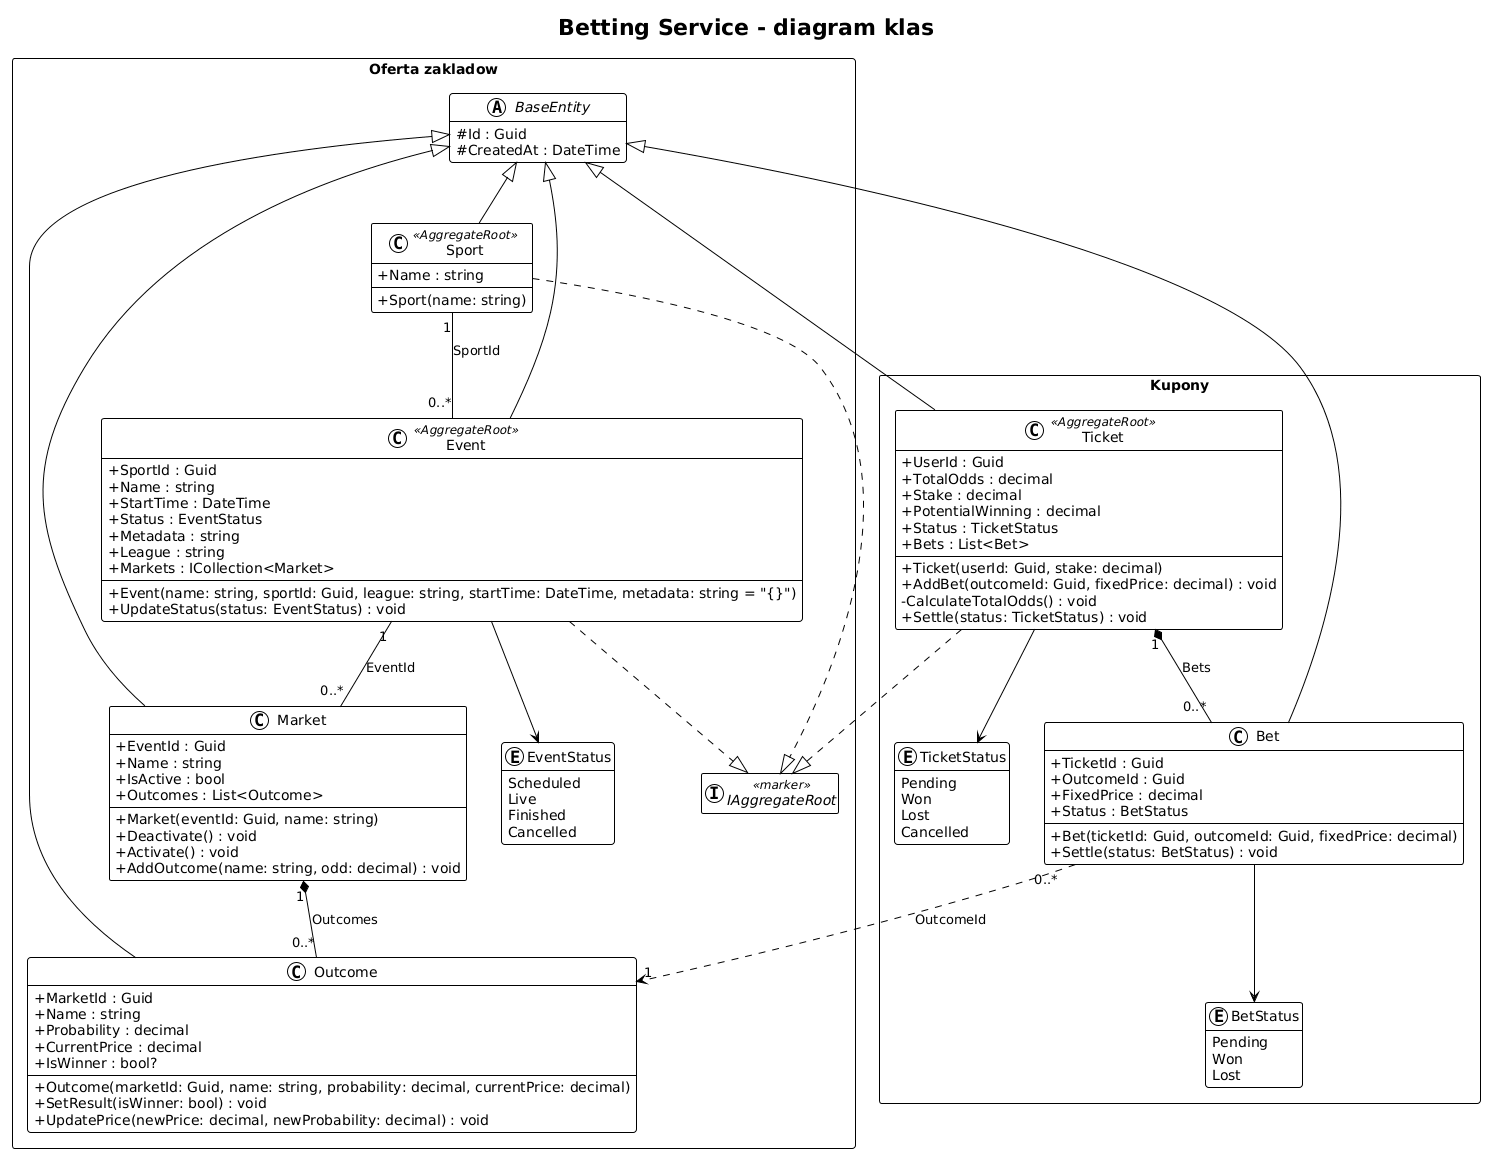

The diagram above was rendered by PlantUML. Its source (embedded in the PNG):
@startuml
!theme plain
top to bottom direction
skinparam classAttributeIconSize 0
skinparam packageStyle rectangle
skinparam shadowing false
hide empty members

title Betting Service - diagram klas

package "Oferta zakladow" {
    abstract class BaseEntity {
        #Id : Guid
        #CreatedAt : DateTime
    }

    interface IAggregateRoot <<marker>>

    enum EventStatus {
        Scheduled
        Live
        Finished
        Cancelled
    }

    class Sport <<AggregateRoot>> {
        +Name : string
        +Sport(name: string)
    }

    class Event <<AggregateRoot>> {
        +SportId : Guid
        +Name : string
        +StartTime : DateTime
        +Status : EventStatus
        +Metadata : string
        +League : string
        +Markets : ICollection<Market>
        +Event(name: string, sportId: Guid, league: string, startTime: DateTime, metadata: string = "{}")
        +UpdateStatus(status: EventStatus) : void
    }

    class Market {
        +EventId : Guid
        +Name : string
        +IsActive : bool
        +Outcomes : List<Outcome>
        +Market(eventId: Guid, name: string)
        +Deactivate() : void
        +Activate() : void
        +AddOutcome(name: string, odd: decimal) : void
    }

    class Outcome {
        +MarketId : Guid
        +Name : string
        +Probability : decimal
        +CurrentPrice : decimal
        +IsWinner : bool?
        +Outcome(marketId: Guid, name: string, probability: decimal, currentPrice: decimal)
        +SetResult(isWinner: bool) : void
        +UpdatePrice(newPrice: decimal, newProbability: decimal) : void
    }
}

package "Kupony" {
    enum TicketStatus {
        Pending
        Won
        Lost
        Cancelled
    }

    enum BetStatus {
        Pending
        Won
        Lost
    }

    class Ticket <<AggregateRoot>> {
        +UserId : Guid
        +TotalOdds : decimal
        +Stake : decimal
        +PotentialWinning : decimal
        +Status : TicketStatus
        +Bets : List<Bet>
        +Ticket(userId: Guid, stake: decimal)
        +AddBet(outcomeId: Guid, fixedPrice: decimal) : void
        -CalculateTotalOdds() : void
        +Settle(status: TicketStatus) : void
    }

    class Bet {
        +TicketId : Guid
        +OutcomeId : Guid
        +FixedPrice : decimal
        +Status : BetStatus
        +Bet(ticketId: Guid, outcomeId: Guid, fixedPrice: decimal)
        +Settle(status: BetStatus) : void
    }
}

BaseEntity <|-- Sport
BaseEntity <|-- Event
BaseEntity <|-- Market
BaseEntity <|-- Outcome
BaseEntity <|-- Ticket
BaseEntity <|-- Bet

Sport ..|> IAggregateRoot
Event ..|> IAggregateRoot
Ticket ..|> IAggregateRoot

Sport "1" -- "0..*" Event : SportId
Event "1" -- "0..*" Market : EventId
Market "1" *-- "0..*" Outcome : Outcomes
Ticket "1" *-- "0..*" Bet : Bets
Bet "0..*" ..> "1" Outcome : OutcomeId

Event --> EventStatus
Ticket --> TicketStatus
Bet --> BetStatus
@enduml